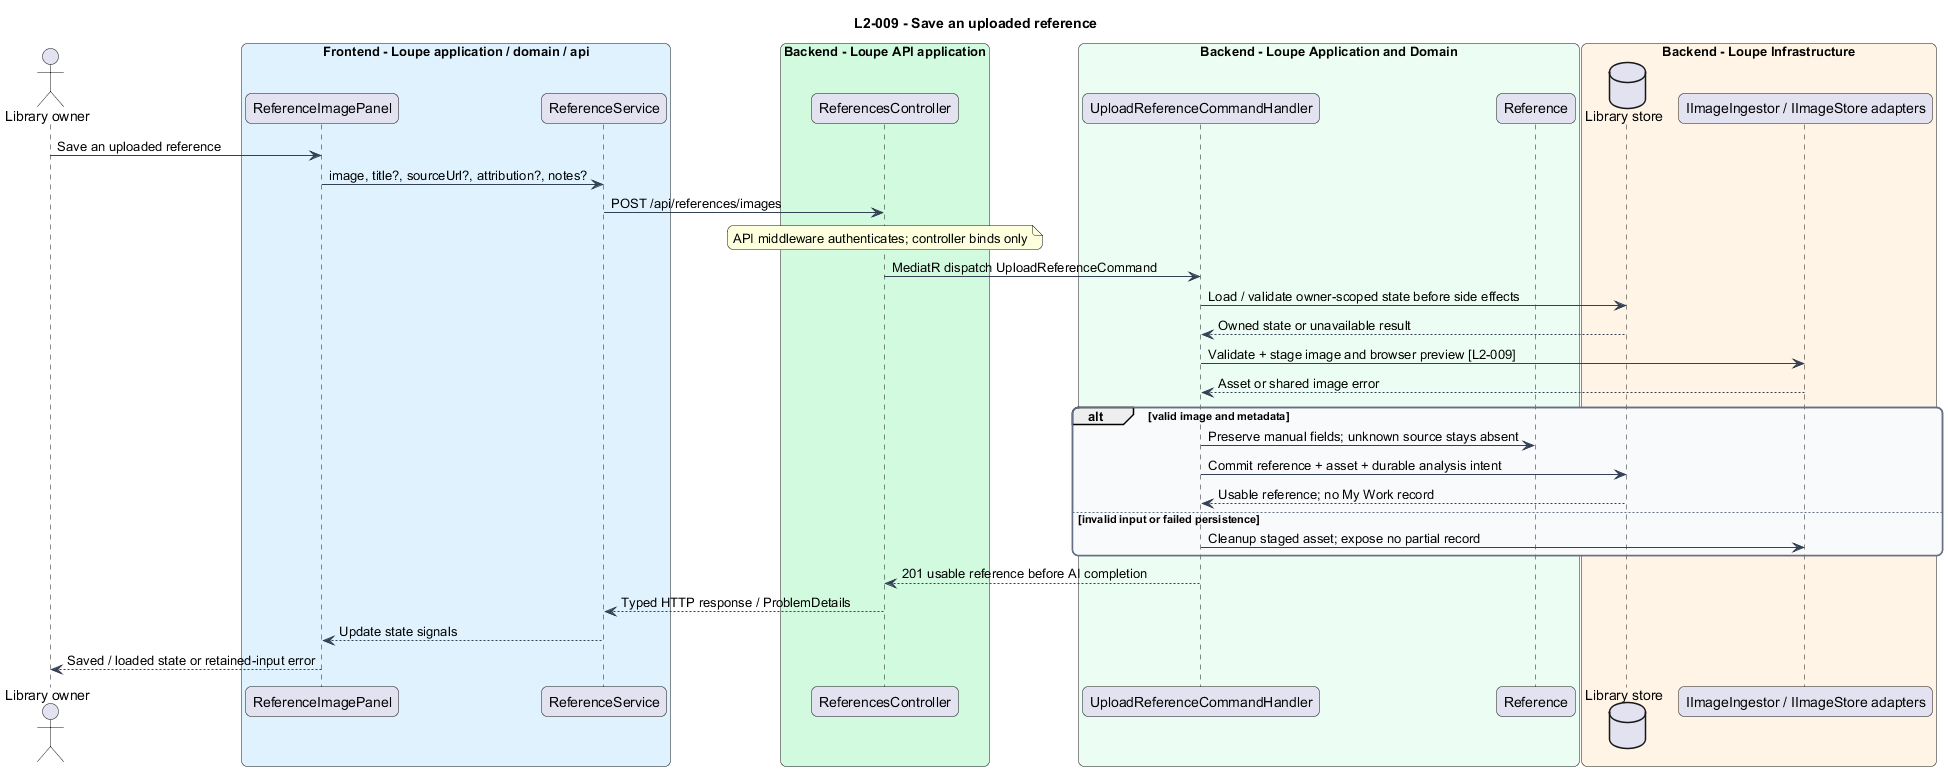

The diagram above was rendered by PlantUML. Its source (embedded in the PNG):
@startuml
title L2-009 - Save an uploaded reference
skinparam backgroundColor #FFFFFF
skinparam shadowing false
skinparam roundcorner 12
skinparam defaultFontName Arial
skinparam ArrowColor #344054
skinparam rectangle {
  BorderColor #344054
  FontColor #101828
}
skinparam package {
  BorderColor #667085
  FontColor #101828
  BackgroundColor #F9FAFB
}

actor "Library owner" as actor
box "Frontend - Loupe application / domain / api" #E0F2FE
participant "ReferenceImagePanel" as page
participant "ReferenceService" as client
end box
box "Backend - Loupe API application" #D1FADF
participant "ReferencesController" as controller
end box
box "Backend - Loupe Application and Domain" #ECFDF3
participant "UploadReferenceCommandHandler" as handler
participant "Reference" as entity
end box
box "Backend - Loupe Infrastructure" #FFF4E5
database "Library store" as db
participant "IImageIngestor / IImageStore adapters" as ext
end box
actor -> page : Save an uploaded reference
page -> client : image, title?, sourceUrl?, attribution?, notes?
client -> controller : POST /api/references/images
note over controller : API middleware authenticates; controller binds only
controller -> handler : MediatR dispatch UploadReferenceCommand
handler -> db : Load / validate owner-scoped state before side effects
db --> handler : Owned state or unavailable result
handler -> ext : Validate + stage image and browser preview [L2-009]
ext --> handler : Asset or shared image error
alt valid image and metadata
handler -> entity : Preserve manual fields; unknown source stays absent
handler -> db : Commit reference + asset + durable analysis intent
db --> handler : Usable reference; no My Work record
else invalid input or failed persistence
handler -> ext : Cleanup staged asset; expose no partial record
end
handler --> controller : 201 usable reference before AI completion
controller --> client : Typed HTTP response / ProblemDetails
client --> page : Update state signals
page --> actor : Saved / loaded state or retained-input error
@enduml